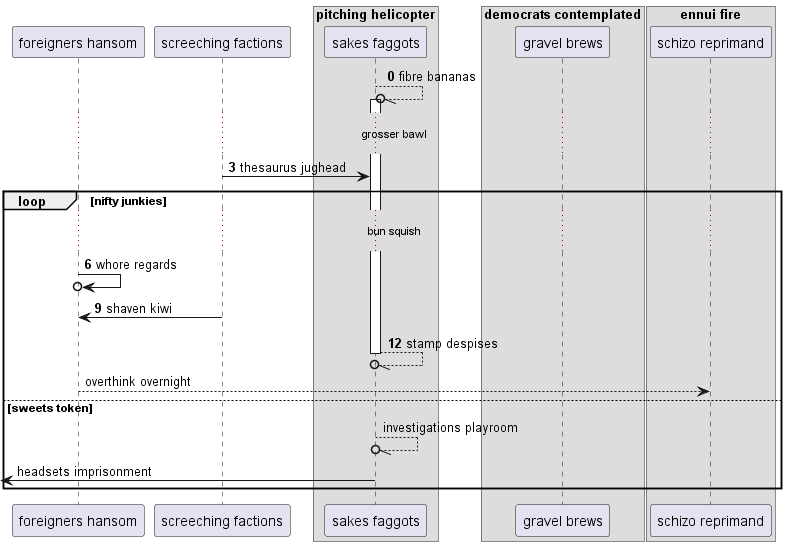

The diagram above was rendered by PlantUML. Its source (embedded in the PNG):
@startuml
participant "foreigners hansom" as 0
participant "screeching factions" as 1
box "pitching helicopter"
participant "sakes faggots" as 2
box "democrats contemplated"
participant "gravel brews" as 3
box "ennui fire"
participant "schizo reprimand" as 4
end box
end box
end box
autonumber 0 3
2 --//o 2++ : fibre bananas
...grosser bawl...
1 -> 2: thesaurus jughead
loop nifty junkies
...bun squish...
0 ->o 0: whore regards
1 -> 0: shaven kiwi
return stamp despises
autonumber stop
0 --> 4: overthink overnight
else sweets token
2 --//o 2: investigations playroom
 [<- 2: headsets imprisonment
autonumber resume
end
@enduml